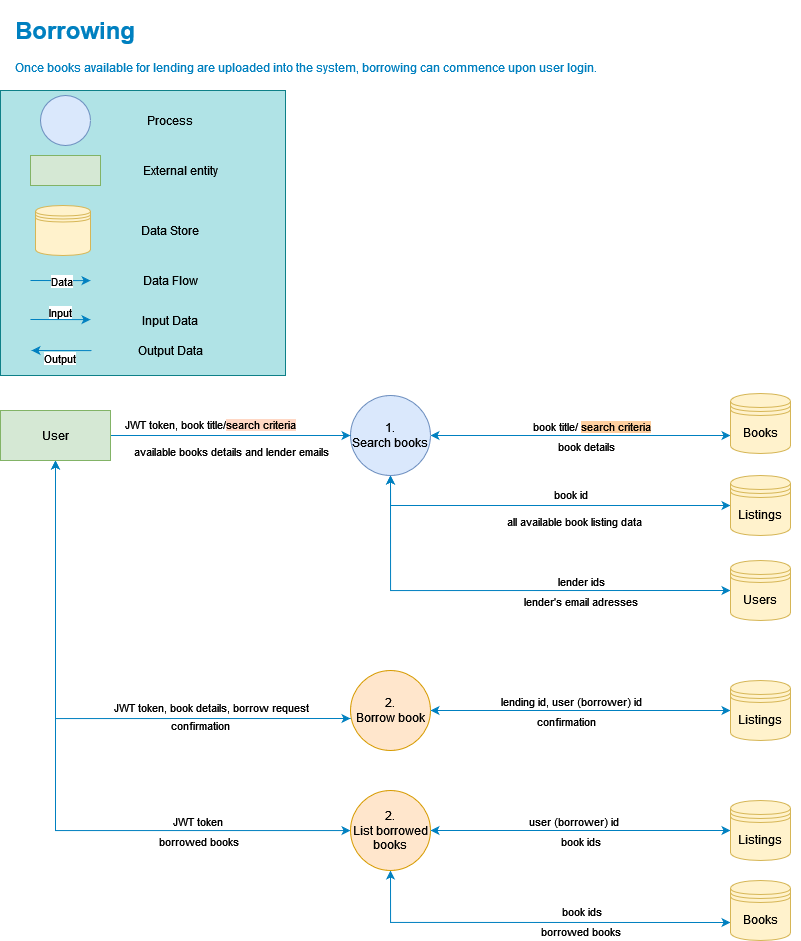

The diagram above was exported from draw.io. Its source (the exported page's mxGraphModel, read from the mxfile embedded in the PNG):
<mxGraphModel dx="2537" dy="827" grid="1" gridSize="10" guides="1" tooltips="1" connect="1" arrows="1" fold="1" page="1" pageScale="1" pageWidth="850" pageHeight="1100" math="0" shadow="0">
  <root>
    <mxCell id="0" />
    <mxCell id="1" parent="0" />
    <mxCell id="85VOzWTVTGPVCmfGrdxF-1" value="" style="whiteSpace=wrap;html=1;aspect=fixed;fillColor=#b0e3e6;strokeColor=#0e8088;" parent="1" vertex="1">
      <mxGeometry x="-830" y="90" width="285" height="285" as="geometry" />
    </mxCell>
    <mxCell id="85VOzWTVTGPVCmfGrdxF-2" value="" style="rounded=0;whiteSpace=wrap;html=1;fillColor=#d5e8d4;strokeColor=#82b366;" parent="1" vertex="1">
      <mxGeometry x="-800" y="155" width="70" height="30" as="geometry" />
    </mxCell>
    <mxCell id="85VOzWTVTGPVCmfGrdxF-4" value="" style="ellipse;whiteSpace=wrap;html=1;aspect=fixed;fillColor=#dae8fc;strokeColor=#6c8ebf;" parent="1" vertex="1">
      <mxGeometry x="-790" y="95" width="50" height="50" as="geometry" />
    </mxCell>
    <mxCell id="85VOzWTVTGPVCmfGrdxF-5" value="" style="endArrow=classic;html=1;rounded=0;entryX=0.435;entryY=0.957;entryDx=0;entryDy=0;entryPerimeter=0;strokeColor=#0080c0;" parent="1" edge="1">
      <mxGeometry width="50" height="50" relative="1" as="geometry">
        <mxPoint x="-800" y="280" as="sourcePoint" />
        <mxPoint x="-739.95" y="280.1099999999999" as="targetPoint" />
      </mxGeometry>
    </mxCell>
    <mxCell id="85VOzWTVTGPVCmfGrdxF-6" value="Data" style="edgeLabel;html=1;align=center;verticalAlign=middle;resizable=0;points=[];" parent="85VOzWTVTGPVCmfGrdxF-5" vertex="1" connectable="0">
      <mxGeometry x="-0.0008" relative="1" as="geometry">
        <mxPoint as="offset" />
      </mxGeometry>
    </mxCell>
    <mxCell id="85VOzWTVTGPVCmfGrdxF-8" value="" style="shape=datastore;whiteSpace=wrap;html=1;fillColor=#fff2cc;strokeColor=#d6b656;" parent="1" vertex="1">
      <mxGeometry x="-795" y="205" width="55" height="50" as="geometry" />
    </mxCell>
    <mxCell id="85VOzWTVTGPVCmfGrdxF-9" value="Data Flow" style="text;html=1;strokeColor=none;fillColor=none;align=center;verticalAlign=middle;whiteSpace=wrap;rounded=0;" parent="1" vertex="1">
      <mxGeometry x="-690" y="265" width="60" height="30" as="geometry" />
    </mxCell>
    <mxCell id="85VOzWTVTGPVCmfGrdxF-12" value="Data Store" style="text;html=1;strokeColor=none;fillColor=none;align=center;verticalAlign=middle;whiteSpace=wrap;rounded=0;" parent="1" vertex="1">
      <mxGeometry x="-690" y="215" width="60" height="30" as="geometry" />
    </mxCell>
    <mxCell id="85VOzWTVTGPVCmfGrdxF-13" value="External entity" style="text;html=1;strokeColor=none;fillColor=none;align=center;verticalAlign=middle;whiteSpace=wrap;rounded=0;" parent="1" vertex="1">
      <mxGeometry x="-690" y="155" width="80" height="30" as="geometry" />
    </mxCell>
    <mxCell id="85VOzWTVTGPVCmfGrdxF-14" value="Process" style="text;html=1;strokeColor=none;fillColor=none;align=center;verticalAlign=middle;whiteSpace=wrap;rounded=0;" parent="1" vertex="1">
      <mxGeometry x="-690" y="105" width="60" height="30" as="geometry" />
    </mxCell>
    <mxCell id="85VOzWTVTGPVCmfGrdxF-71" style="edgeStyle=orthogonalEdgeStyle;rounded=0;orthogonalLoop=1;jettySize=auto;html=1;entryX=0;entryY=0.7;entryDx=0;entryDy=0;startArrow=classic;startFill=1;strokeColor=#0080c0;" parent="1" source="85VOzWTVTGPVCmfGrdxF-31" target="85VOzWTVTGPVCmfGrdxF-33" edge="1">
      <mxGeometry relative="1" as="geometry" />
    </mxCell>
    <mxCell id="85VOzWTVTGPVCmfGrdxF-72" value="book title/ &lt;span style=&quot;background-color: rgb(255, 207, 159);&quot;&gt;search criteria&lt;/span&gt;" style="edgeLabel;html=1;align=center;verticalAlign=middle;resizable=0;points=[];" parent="85VOzWTVTGPVCmfGrdxF-71" vertex="1" connectable="0">
      <mxGeometry x="-0.0278" y="7" relative="1" as="geometry">
        <mxPoint x="15" y="-3" as="offset" />
      </mxGeometry>
    </mxCell>
    <mxCell id="85VOzWTVTGPVCmfGrdxF-73" value="book details" style="edgeLabel;html=1;align=center;verticalAlign=middle;resizable=0;points=[];" parent="85VOzWTVTGPVCmfGrdxF-71" vertex="1" connectable="0">
      <mxGeometry x="0.0333" y="-10" relative="1" as="geometry">
        <mxPoint as="offset" />
      </mxGeometry>
    </mxCell>
    <mxCell id="85VOzWTVTGPVCmfGrdxF-93" style="edgeStyle=orthogonalEdgeStyle;rounded=0;orthogonalLoop=1;jettySize=auto;html=1;entryX=0;entryY=0.5;entryDx=0;entryDy=0;startArrow=classic;startFill=1;strokeColor=#0080c0;" parent="1" source="85VOzWTVTGPVCmfGrdxF-31" target="85VOzWTVTGPVCmfGrdxF-92" edge="1">
      <mxGeometry relative="1" as="geometry">
        <Array as="points">
          <mxPoint x="-440" y="505" />
        </Array>
      </mxGeometry>
    </mxCell>
    <mxCell id="85VOzWTVTGPVCmfGrdxF-94" value="&lt;div&gt;book id&lt;/div&gt;" style="edgeLabel;html=1;align=center;verticalAlign=middle;resizable=0;points=[];" parent="85VOzWTVTGPVCmfGrdxF-93" vertex="1" connectable="0">
      <mxGeometry x="0.1081" y="1" relative="1" as="geometry">
        <mxPoint x="5" y="-11" as="offset" />
      </mxGeometry>
    </mxCell>
    <mxCell id="85VOzWTVTGPVCmfGrdxF-96" value="all available book listing data" style="edgeLabel;html=1;align=center;verticalAlign=middle;resizable=0;points=[];" parent="85VOzWTVTGPVCmfGrdxF-93" vertex="1" connectable="0">
      <mxGeometry x="0.1514" y="-5" relative="1" as="geometry">
        <mxPoint y="10" as="offset" />
      </mxGeometry>
    </mxCell>
    <mxCell id="85VOzWTVTGPVCmfGrdxF-99" style="edgeStyle=orthogonalEdgeStyle;rounded=0;orthogonalLoop=1;jettySize=auto;html=1;entryX=0;entryY=0.5;entryDx=0;entryDy=0;startArrow=classic;startFill=1;strokeColor=#0080c0;" parent="1" source="85VOzWTVTGPVCmfGrdxF-31" target="85VOzWTVTGPVCmfGrdxF-97" edge="1">
      <mxGeometry relative="1" as="geometry">
        <Array as="points">
          <mxPoint x="-440" y="590" />
        </Array>
      </mxGeometry>
    </mxCell>
    <mxCell id="85VOzWTVTGPVCmfGrdxF-100" value="lender ids" style="edgeLabel;html=1;align=center;verticalAlign=middle;resizable=0;points=[];" parent="85VOzWTVTGPVCmfGrdxF-99" vertex="1" connectable="0">
      <mxGeometry x="0.3275" y="3" relative="1" as="geometry">
        <mxPoint x="3" y="-7" as="offset" />
      </mxGeometry>
    </mxCell>
    <mxCell id="85VOzWTVTGPVCmfGrdxF-101" value="lender's email adresses" style="edgeLabel;html=1;align=center;verticalAlign=middle;resizable=0;points=[];" parent="85VOzWTVTGPVCmfGrdxF-99" vertex="1" connectable="0">
      <mxGeometry x="0.367" y="-1" relative="1" as="geometry">
        <mxPoint x="-6" y="9" as="offset" />
      </mxGeometry>
    </mxCell>
    <mxCell id="85VOzWTVTGPVCmfGrdxF-31" value="1.&lt;br&gt;Search books" style="ellipse;whiteSpace=wrap;html=1;rounded=0;fillColor=#dae8fc;strokeColor=#6c8ebf;" parent="1" vertex="1">
      <mxGeometry x="-480" y="395" width="80" height="80" as="geometry" />
    </mxCell>
    <mxCell id="85VOzWTVTGPVCmfGrdxF-33" value="Books" style="shape=datastore;whiteSpace=wrap;html=1;fillColor=#fff2cc;strokeColor=#d6b656;" parent="1" vertex="1">
      <mxGeometry x="-100" y="393" width="60" height="60" as="geometry" />
    </mxCell>
    <mxCell id="85VOzWTVTGPVCmfGrdxF-59" value="" style="endArrow=classic;html=1;rounded=0;entryX=0.435;entryY=0.957;entryDx=0;entryDy=0;entryPerimeter=0;strokeColor=#0080c0;" parent="1" edge="1">
      <mxGeometry width="50" height="50" relative="1" as="geometry">
        <mxPoint x="-800.05" y="319" as="sourcePoint" />
        <mxPoint x="-740" y="319.1099999999999" as="targetPoint" />
      </mxGeometry>
    </mxCell>
    <mxCell id="85VOzWTVTGPVCmfGrdxF-63" value="Input" style="edgeLabel;html=1;align=center;verticalAlign=middle;resizable=0;points=[];" parent="85VOzWTVTGPVCmfGrdxF-59" vertex="1" connectable="0">
      <mxGeometry x="0.0658" relative="1" as="geometry">
        <mxPoint x="-2" y="-8" as="offset" />
      </mxGeometry>
    </mxCell>
    <mxCell id="85VOzWTVTGPVCmfGrdxF-61" value="" style="endArrow=none;html=1;rounded=0;entryX=0.435;entryY=0.957;entryDx=0;entryDy=0;entryPerimeter=0;startArrow=classic;startFill=1;endFill=0;strokeColor=#0080c0;" parent="1" edge="1">
      <mxGeometry width="50" height="50" relative="1" as="geometry">
        <mxPoint x="-799" y="350" as="sourcePoint" />
        <mxPoint x="-738.95" y="350.1099999999999" as="targetPoint" />
      </mxGeometry>
    </mxCell>
    <mxCell id="85VOzWTVTGPVCmfGrdxF-62" value="Output" style="edgeLabel;html=1;align=center;verticalAlign=middle;resizable=0;points=[];" parent="85VOzWTVTGPVCmfGrdxF-61" vertex="1" connectable="0">
      <mxGeometry x="-0.0008" relative="1" as="geometry">
        <mxPoint x="-3" y="7" as="offset" />
      </mxGeometry>
    </mxCell>
    <mxCell id="85VOzWTVTGPVCmfGrdxF-65" value="Input Data" style="text;html=1;strokeColor=none;fillColor=none;align=center;verticalAlign=middle;whiteSpace=wrap;rounded=0;" parent="1" vertex="1">
      <mxGeometry x="-690" y="305" width="60" height="30" as="geometry" />
    </mxCell>
    <mxCell id="85VOzWTVTGPVCmfGrdxF-66" value="Output Data" style="text;html=1;strokeColor=none;fillColor=none;align=center;verticalAlign=middle;whiteSpace=wrap;rounded=0;" parent="1" vertex="1">
      <mxGeometry x="-700" y="335" width="80" height="30" as="geometry" />
    </mxCell>
    <mxCell id="85VOzWTVTGPVCmfGrdxF-109" style="edgeStyle=orthogonalEdgeStyle;rounded=0;orthogonalLoop=1;jettySize=auto;html=1;entryX=0;entryY=0.5;entryDx=0;entryDy=0;startArrow=classic;startFill=1;strokeColor=#0080c0;" parent="1" source="85VOzWTVTGPVCmfGrdxF-68" target="85VOzWTVTGPVCmfGrdxF-106" edge="1">
      <mxGeometry relative="1" as="geometry" />
    </mxCell>
    <mxCell id="85VOzWTVTGPVCmfGrdxF-110" value="lending id, user (borrower) id" style="edgeLabel;html=1;align=center;verticalAlign=middle;resizable=0;points=[];" parent="85VOzWTVTGPVCmfGrdxF-109" vertex="1" connectable="0">
      <mxGeometry x="-0.1333" y="2" relative="1" as="geometry">
        <mxPoint x="10" y="-8" as="offset" />
      </mxGeometry>
    </mxCell>
    <mxCell id="85VOzWTVTGPVCmfGrdxF-124" value="confirmation" style="edgeLabel;html=1;align=center;verticalAlign=middle;resizable=0;points=[];" parent="85VOzWTVTGPVCmfGrdxF-109" vertex="1" connectable="0">
      <mxGeometry x="-0.1" relative="1" as="geometry">
        <mxPoint y="10" as="offset" />
      </mxGeometry>
    </mxCell>
    <mxCell id="85VOzWTVTGPVCmfGrdxF-68" value="2.&lt;br&gt;Borrow book" style="ellipse;whiteSpace=wrap;html=1;rounded=0;fillColor=#ffe6cc;strokeColor=#d79b00;" parent="1" vertex="1">
      <mxGeometry x="-480" y="670" width="80" height="80" as="geometry" />
    </mxCell>
    <mxCell id="85VOzWTVTGPVCmfGrdxF-81" value="&lt;h1&gt;Borrowing&lt;br&gt;&lt;/h1&gt;&lt;p&gt;Once books available for lending are uploaded into the system, borrowing can commence upon user login.&lt;/p&gt;" style="text;html=1;strokeColor=none;fillColor=none;spacing=5;spacingTop=-20;whiteSpace=wrap;overflow=hidden;rounded=0;fontColor=#0080c0;" parent="1" vertex="1">
      <mxGeometry x="-820" y="10" width="790" height="70" as="geometry" />
    </mxCell>
    <mxCell id="85VOzWTVTGPVCmfGrdxF-86" style="edgeStyle=orthogonalEdgeStyle;rounded=0;orthogonalLoop=1;jettySize=auto;html=1;entryX=0;entryY=0.5;entryDx=0;entryDy=0;strokeColor=#0080c0;" parent="1" source="85VOzWTVTGPVCmfGrdxF-79" target="85VOzWTVTGPVCmfGrdxF-31" edge="1">
      <mxGeometry relative="1" as="geometry" />
    </mxCell>
    <mxCell id="85VOzWTVTGPVCmfGrdxF-87" value="JWT token, book title/&lt;span style=&quot;background-color: rgb(255, 215, 196);&quot;&gt;search criteria&lt;/span&gt;" style="edgeLabel;html=1;align=center;verticalAlign=middle;resizable=0;points=[];" parent="85VOzWTVTGPVCmfGrdxF-86" vertex="1" connectable="0">
      <mxGeometry x="-0.1833" y="-1" relative="1" as="geometry">
        <mxPoint x="2" y="-13" as="offset" />
      </mxGeometry>
    </mxCell>
    <mxCell id="85VOzWTVTGPVCmfGrdxF-102" value="&lt;div&gt;available books details and lender emails&lt;/div&gt;" style="edgeLabel;html=1;align=center;verticalAlign=middle;resizable=0;points=[];" parent="85VOzWTVTGPVCmfGrdxF-86" vertex="1" connectable="0">
      <mxGeometry x="-0.05" y="-4" relative="1" as="geometry">
        <mxPoint x="6" y="11" as="offset" />
      </mxGeometry>
    </mxCell>
    <mxCell id="85VOzWTVTGPVCmfGrdxF-104" style="edgeStyle=orthogonalEdgeStyle;rounded=0;orthogonalLoop=1;jettySize=auto;html=1;entryX=0;entryY=0.6;entryDx=0;entryDy=0;entryPerimeter=0;startArrow=classic;startFill=1;strokeColor=#0080c0;" parent="1" source="85VOzWTVTGPVCmfGrdxF-79" target="85VOzWTVTGPVCmfGrdxF-68" edge="1">
      <mxGeometry relative="1" as="geometry">
        <Array as="points">
          <mxPoint x="-775" y="718" />
        </Array>
      </mxGeometry>
    </mxCell>
    <mxCell id="85VOzWTVTGPVCmfGrdxF-105" value="JWT token, book details, borrow request" style="edgeLabel;html=1;align=center;verticalAlign=middle;resizable=0;points=[];" parent="85VOzWTVTGPVCmfGrdxF-104" vertex="1" connectable="0">
      <mxGeometry x="0.3779" y="2" relative="1" as="geometry">
        <mxPoint x="32" y="-10" as="offset" />
      </mxGeometry>
    </mxCell>
    <mxCell id="85VOzWTVTGPVCmfGrdxF-125" value="confirmation" style="edgeLabel;html=1;align=center;verticalAlign=middle;resizable=0;points=[];" parent="85VOzWTVTGPVCmfGrdxF-104" vertex="1" connectable="0">
      <mxGeometry x="0.4539" y="-6" relative="1" as="geometry">
        <mxPoint as="offset" />
      </mxGeometry>
    </mxCell>
    <mxCell id="85VOzWTVTGPVCmfGrdxF-113" value="" style="edgeStyle=orthogonalEdgeStyle;rounded=0;orthogonalLoop=1;jettySize=auto;html=1;startArrow=classic;startFill=1;strokeColor=#0080c0;" parent="1" source="85VOzWTVTGPVCmfGrdxF-79" target="85VOzWTVTGPVCmfGrdxF-112" edge="1">
      <mxGeometry relative="1" as="geometry">
        <Array as="points">
          <mxPoint x="-775" y="830" />
        </Array>
      </mxGeometry>
    </mxCell>
    <mxCell id="85VOzWTVTGPVCmfGrdxF-114" value="JWT token" style="edgeLabel;html=1;align=center;verticalAlign=middle;resizable=0;points=[];" parent="85VOzWTVTGPVCmfGrdxF-113" vertex="1" connectable="0">
      <mxGeometry x="0.5398" relative="1" as="geometry">
        <mxPoint y="-10" as="offset" />
      </mxGeometry>
    </mxCell>
    <mxCell id="85VOzWTVTGPVCmfGrdxF-115" value="borrowed books" style="edgeLabel;html=1;align=center;verticalAlign=middle;resizable=0;points=[];" parent="85VOzWTVTGPVCmfGrdxF-113" vertex="1" connectable="0">
      <mxGeometry x="0.5429" y="-3" relative="1" as="geometry">
        <mxPoint y="7" as="offset" />
      </mxGeometry>
    </mxCell>
    <mxCell id="85VOzWTVTGPVCmfGrdxF-79" value="User" style="rounded=0;whiteSpace=wrap;html=1;fillColor=#d5e8d4;strokeColor=#82b366;" parent="1" vertex="1">
      <mxGeometry x="-830" y="410" width="110" height="50" as="geometry" />
    </mxCell>
    <mxCell id="85VOzWTVTGPVCmfGrdxF-92" value="Listings" style="shape=datastore;whiteSpace=wrap;html=1;fillColor=#fff2cc;strokeColor=#d6b656;" parent="1" vertex="1">
      <mxGeometry x="-100" y="475" width="60" height="60" as="geometry" />
    </mxCell>
    <mxCell id="85VOzWTVTGPVCmfGrdxF-97" value="Users" style="shape=datastore;whiteSpace=wrap;html=1;fillColor=#fff2cc;strokeColor=#d6b656;" parent="1" vertex="1">
      <mxGeometry x="-100" y="560" width="60" height="60" as="geometry" />
    </mxCell>
    <mxCell id="85VOzWTVTGPVCmfGrdxF-106" value="Listings" style="shape=datastore;whiteSpace=wrap;html=1;fillColor=#fff2cc;strokeColor=#d6b656;" parent="1" vertex="1">
      <mxGeometry x="-100" y="680" width="60" height="60" as="geometry" />
    </mxCell>
    <mxCell id="85VOzWTVTGPVCmfGrdxF-116" style="edgeStyle=orthogonalEdgeStyle;rounded=0;orthogonalLoop=1;jettySize=auto;html=1;startArrow=classic;startFill=1;strokeColor=#0080c0;" parent="1" source="85VOzWTVTGPVCmfGrdxF-112" target="85VOzWTVTGPVCmfGrdxF-117" edge="1">
      <mxGeometry relative="1" as="geometry">
        <mxPoint x="-110" y="830" as="targetPoint" />
      </mxGeometry>
    </mxCell>
    <mxCell id="85VOzWTVTGPVCmfGrdxF-118" value="user (borrower) id" style="edgeLabel;html=1;align=center;verticalAlign=middle;resizable=0;points=[];" parent="85VOzWTVTGPVCmfGrdxF-116" vertex="1" connectable="0">
      <mxGeometry x="-0.0533" y="2" relative="1" as="geometry">
        <mxPoint y="-8" as="offset" />
      </mxGeometry>
    </mxCell>
    <mxCell id="85VOzWTVTGPVCmfGrdxF-119" value="book ids " style="edgeLabel;html=1;align=center;verticalAlign=middle;resizable=0;points=[];" parent="85VOzWTVTGPVCmfGrdxF-116" vertex="1" connectable="0">
      <mxGeometry x="0.0067" y="1" relative="1" as="geometry">
        <mxPoint x="-1" y="11" as="offset" />
      </mxGeometry>
    </mxCell>
    <mxCell id="85VOzWTVTGPVCmfGrdxF-121" style="edgeStyle=orthogonalEdgeStyle;rounded=0;orthogonalLoop=1;jettySize=auto;html=1;entryX=0;entryY=0.7;entryDx=0;entryDy=0;startArrow=classic;startFill=1;strokeColor=#0080c0;" parent="1" source="85VOzWTVTGPVCmfGrdxF-112" target="85VOzWTVTGPVCmfGrdxF-120" edge="1">
      <mxGeometry relative="1" as="geometry">
        <Array as="points">
          <mxPoint x="-440" y="922" />
        </Array>
      </mxGeometry>
    </mxCell>
    <mxCell id="85VOzWTVTGPVCmfGrdxF-122" value="book ids" style="edgeLabel;html=1;align=center;verticalAlign=middle;resizable=0;points=[];" parent="85VOzWTVTGPVCmfGrdxF-121" vertex="1" connectable="0">
      <mxGeometry x="0.1406" y="2" relative="1" as="geometry">
        <mxPoint x="19" y="-10" as="offset" />
      </mxGeometry>
    </mxCell>
    <mxCell id="85VOzWTVTGPVCmfGrdxF-123" value="borrowed books" style="edgeLabel;html=1;align=center;verticalAlign=middle;resizable=0;points=[];" parent="85VOzWTVTGPVCmfGrdxF-121" vertex="1" connectable="0">
      <mxGeometry x="0.231" y="1" relative="1" as="geometry">
        <mxPoint y="9" as="offset" />
      </mxGeometry>
    </mxCell>
    <mxCell id="85VOzWTVTGPVCmfGrdxF-112" value="2.&lt;br&gt;List borrowed books" style="ellipse;whiteSpace=wrap;html=1;fillColor=#ffe6cc;strokeColor=#d79b00;rounded=0;" parent="1" vertex="1">
      <mxGeometry x="-480" y="790" width="80" height="80" as="geometry" />
    </mxCell>
    <mxCell id="85VOzWTVTGPVCmfGrdxF-117" value="Listings" style="shape=datastore;whiteSpace=wrap;html=1;fillColor=#fff2cc;strokeColor=#d6b656;" parent="1" vertex="1">
      <mxGeometry x="-100" y="800" width="60" height="60" as="geometry" />
    </mxCell>
    <mxCell id="85VOzWTVTGPVCmfGrdxF-120" value="Books" style="shape=datastore;whiteSpace=wrap;html=1;fillColor=#fff2cc;strokeColor=#d6b656;" parent="1" vertex="1">
      <mxGeometry x="-100" y="880" width="60" height="60" as="geometry" />
    </mxCell>
  </root>
</mxGraphModel>